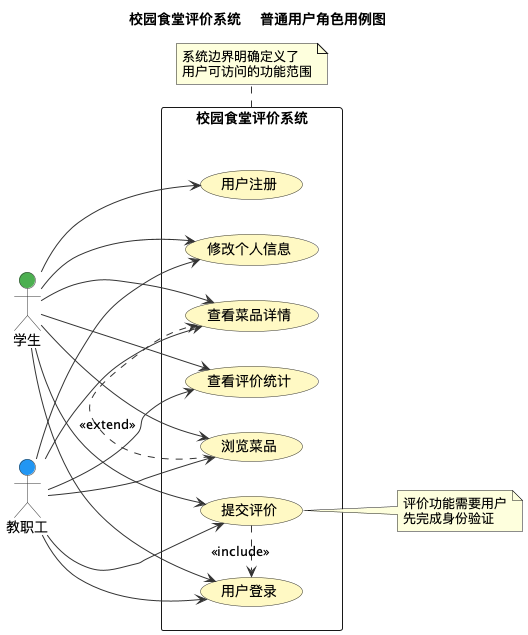

The diagram above was rendered by PlantUML. Its source (embedded in the PNG):
@startuml
!define STUDENT_COLOR #4CAF50
!define TEACHER_COLOR #2196F3
!define USECASE_COLOR #FFF9C4
!define SYSTEM_COLOR #E3F2FD

skinparam usecase {
  BackgroundColor USECASE_COLOR
  BorderColor #333333
  ArrowColor #333333
}

skinparam actor {
  BackgroundColor #FFFFFF
  BorderColor #333333
}

title 校园食堂评价系统 - 普通用户角色用例图

left to right direction

actor "学生" as Student STUDENT_COLOR
actor "教职工" as Teacher TEACHER_COLOR

rectangle "校园食堂评价系统" as System {
  usecase "用户注册" as UC1
  usecase "用户登录" as UC2
  usecase "浏览菜品" as UC3
  usecase "查看菜品详情" as UC4
  usecase "提交评价" as UC5
  usecase "查看评价统计" as UC6
  usecase "修改个人信息" as UC7
}

Student --> UC1
Student --> UC2
Student --> UC3
Student --> UC4
Student --> UC5
Student --> UC6
Student --> UC7

Teacher --> UC2
Teacher --> UC3
Teacher --> UC4
Teacher --> UC5
Teacher --> UC6
Teacher --> UC7

UC3 .> UC4 : <<extend>>
UC5 .> UC2 : <<include>>

note right of UC5
  评价功能需要用户
  先完成身份验证
end note

note bottom of System
  系统边界明确定义了
  用户可访问的功能范围
end note

@enduml